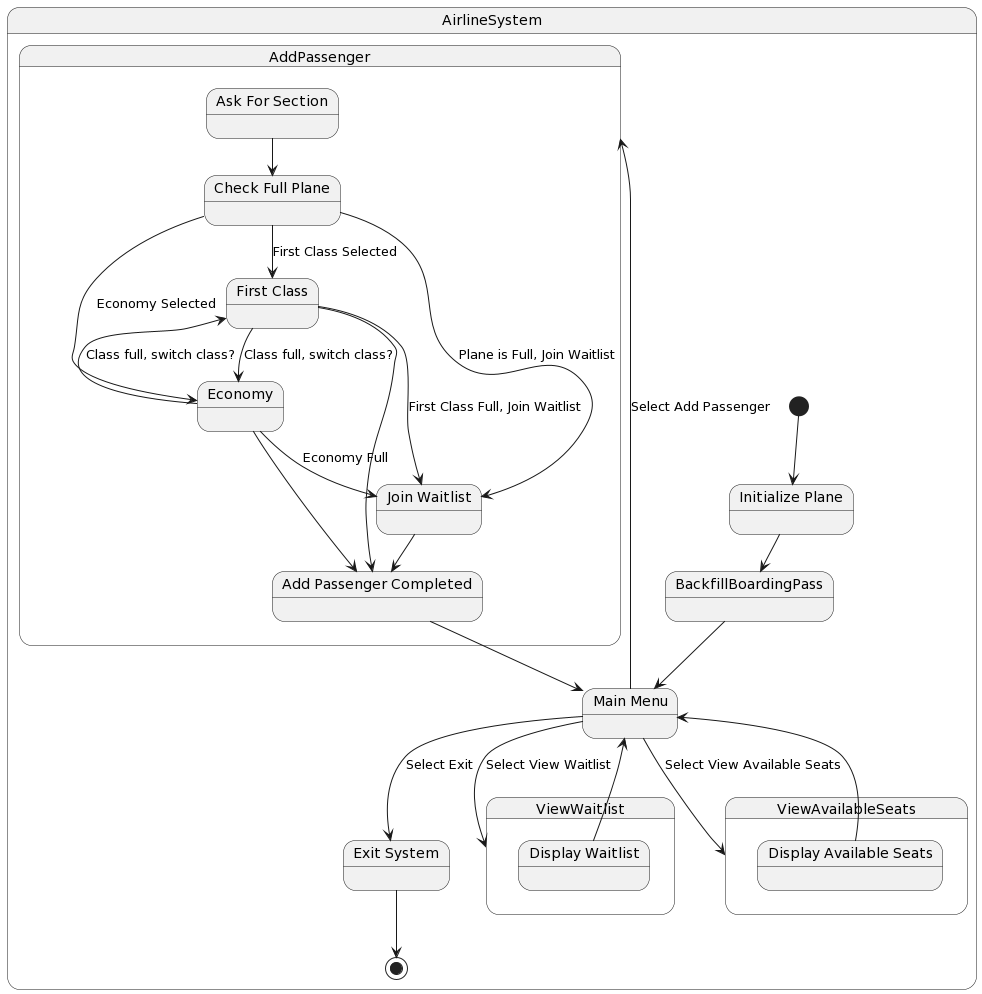

The diagram above was rendered by PlantUML. Its source (embedded in the PNG):
@startuml
state AirlineSystem {
    state "Initialize Plane" as InitPlane
    state "Main Menu" as MainMenu
    state "Exit System" as ExitSystem

    [*] --> InitPlane
    InitPlane --> BackfillBoardingPass
    BackfillBoardingPass --> MainMenu
    MainMenu --> AddPassenger : Select Add Passenger
    MainMenu --> ViewWaitlist : Select View Waitlist
    MainMenu --> ViewAvailableSeats : Select View Available Seats
    MainMenu --> ExitSystem : Select Exit
    ExitSystem --> [*]
}

state AddPassenger {
    state "Ask For Section" as AskSection
    state "Check Full Plane" as CheckFullPlane
    state "First Class" as FirstClass
    state "Economy" as Economy
    state "Join Waitlist" as JoinWaitlist
    state "Add Passenger Completed" as AddPassengerCompleted

    
    AskSection --> CheckFullPlane
    CheckFullPlane --> FirstClass : First Class Selected
    CheckFullPlane --> Economy : Economy Selected
    CheckFullPlane --> JoinWaitlist : Plane is Full, Join Waitlist
    FirstClass --> JoinWaitlist : First Class Full, Join Waitlist
    FirstClass --> Economy : Class full, switch class?
    Economy --> FirstClass : Class full, switch class?
    Economy --> JoinWaitlist : Economy Full
    FirstClass --> AddPassengerCompleted
    Economy --> AddPassengerCompleted
    JoinWaitlist --> AddPassengerCompleted
    AddPassengerCompleted --> MainMenu
}
state ViewWaitlist {
    state "Display Waitlist" as DisplayWaitlist
    DisplayWaitlist --> MainMenu
}
state ViewAvailableSeats {
    state "Display Available Seats" as DisplayAvailableSeats
    DisplayAvailableSeats --> MainMenu
}
@enduml